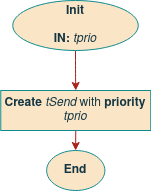

The diagram above was exported from draw.io. Its source (the exported page's mxGraphModel, read from the mxfile embedded in the PNG):
<mxGraphModel dx="771" dy="437" grid="1" gridSize="10" guides="1" tooltips="1" connect="1" arrows="1" fold="1" page="1" pageScale="1" pageWidth="850" pageHeight="1100" math="0" shadow="0">
  <root>
    <mxCell id="Bzek1EnJcziygKtFhNm2-0" />
    <mxCell id="Bzek1EnJcziygKtFhNm2-1" parent="Bzek1EnJcziygKtFhNm2-0" />
    <mxCell id="Bzek1EnJcziygKtFhNm2-2" style="edgeStyle=orthogonalEdgeStyle;curved=0;rounded=1;sketch=0;orthogonalLoop=1;jettySize=auto;html=1;exitX=0.5;exitY=1;exitDx=0;exitDy=0;entryX=0.5;entryY=0;entryDx=0;entryDy=0;fontColor=#143642;strokeColor=#A8201A;fillColor=#FAE5C7;" parent="Bzek1EnJcziygKtFhNm2-1" source="Bzek1EnJcziygKtFhNm2-3" edge="1">
      <mxGeometry relative="1" as="geometry">
        <mxPoint x="435.26" y="119.99999999999989" as="targetPoint" />
      </mxGeometry>
    </mxCell>
    <mxCell id="Bzek1EnJcziygKtFhNm2-3" value="&lt;div&gt;Init&lt;/div&gt;&lt;div&gt;&lt;br&gt;&lt;/div&gt;&lt;div&gt;IN: &lt;i&gt;&lt;span style=&quot;font-weight: normal&quot;&gt;tprio&lt;/span&gt;&lt;/i&gt;&lt;br&gt;&lt;/div&gt;" style="ellipse;whiteSpace=wrap;html=1;fillColor=#FAE5C7;strokeColor=#0F8B8D;fontColor=#143642;fontStyle=1" parent="Bzek1EnJcziygKtFhNm2-1" vertex="1">
      <mxGeometry x="372.26" y="30" width="125.5" height="50" as="geometry" />
    </mxCell>
    <mxCell id="Bzek1EnJcziygKtFhNm2-4" style="edgeStyle=orthogonalEdgeStyle;curved=0;rounded=1;sketch=0;orthogonalLoop=1;jettySize=auto;html=1;exitX=0.5;exitY=1;exitDx=0;exitDy=0;entryX=0.5;entryY=0;entryDx=0;entryDy=0;fontColor=#143642;strokeColor=#A8201A;fillColor=#FAE5C7;" parent="Bzek1EnJcziygKtFhNm2-1" source="Bzek1EnJcziygKtFhNm2-5" edge="1">
      <mxGeometry relative="1" as="geometry">
        <mxPoint x="435.13499999999976" y="180" as="targetPoint" />
      </mxGeometry>
    </mxCell>
    <mxCell id="Bzek1EnJcziygKtFhNm2-5" value="&lt;b&gt;Create&lt;/b&gt; &lt;i&gt;tSend&lt;/i&gt; with &lt;b&gt;priority&lt;/b&gt; &lt;i&gt;tprio&lt;/i&gt;" style="rounded=0;whiteSpace=wrap;html=1;sketch=0;fontColor=#143642;strokeColor=#0F8B8D;fillColor=#FAE5C7;align=center;" parent="Bzek1EnJcziygKtFhNm2-1" vertex="1">
      <mxGeometry x="360.26" y="120" width="150" height="40" as="geometry" />
    </mxCell>
    <mxCell id="Bzek1EnJcziygKtFhNm2-6" value="End" style="ellipse;whiteSpace=wrap;html=1;fillColor=#FAE5C7;strokeColor=#0F8B8D;fontColor=#143642;fontStyle=1" parent="Bzek1EnJcziygKtFhNm2-1" vertex="1">
      <mxGeometry x="406.13" y="180" width="58.25" height="40" as="geometry" />
    </mxCell>
  </root>
</mxGraphModel>